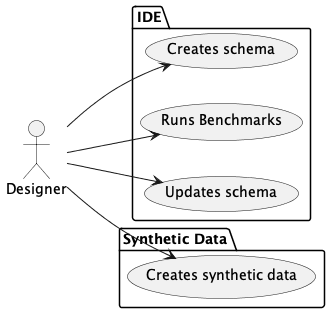

The diagram above was rendered by PlantUML. Its source (embedded in the PNG):
@startuml
left to right direction

package IDE {
    "Creates schema" as (cs)
    "Runs Benchmarks" as (bench)
    "Updates schema" as (us)
}

package "Synthetic Data" {
"Creates synthetic data" as (csd)
}

:Designer: --> (cs)
:Designer: --> (csd)
:Designer: --> (bench)
:Designer: --> (us)
@enduml